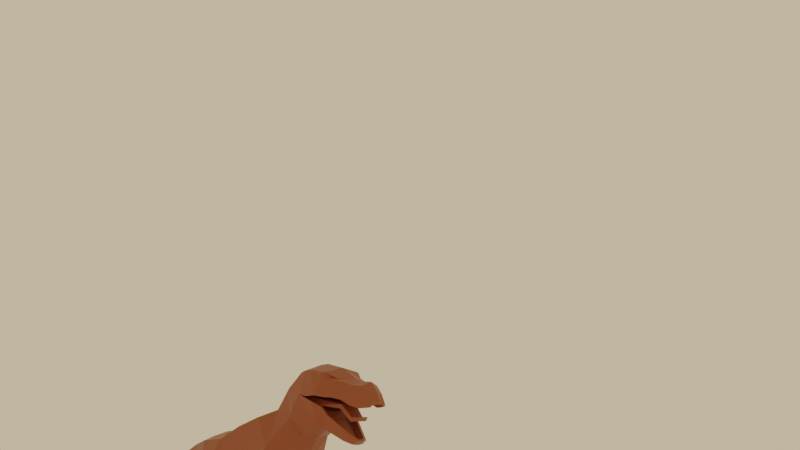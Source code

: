 # Source: dinossauro.blend  (saved by Blender 4.5.87; exported with 4.5.12 LTS)
import bpy
from mathutils import Matrix  # noqa: F401  (used for matrix-valued properties, if any)

bpy.ops.wm.read_factory_settings(use_empty=True)
scene = bpy.context.scene
scene.name = 'Scene'

# ---- collections
col_collection = bpy.data.collections.new('Collection'); scene.collection.children.link(col_collection)

# ---- materials (node trees are filled in below, after node groups)
mat_dino_marrom = bpy.data.materials.new('dino marrom')

# ---- material node trees
mat_dino_marrom.use_nodes = True; mat_dino_marrom.node_tree.nodes.clear()
_N = mat_dino_marrom.node_tree.nodes; _L = mat_dino_marrom.node_tree.links
n0 = _N.new('ShaderNodeBsdfPrincipled'); n0.name = 'Principled BSDF'; n0.location = (167, 299)
n0.inputs[0].default_value = (0.2606, 0.05746, 0.01412, 1.0)
n1 = _N.new('ShaderNodeOutputMaterial'); n1.name = 'Material Output'; n1.location = (433, 300)
_L.new(n0.outputs[0], n1.inputs[0])
n1.is_active_output = True

# ---- world
world_world = bpy.data.worlds.new('World'); scene.world = world_world
world_world.use_nodes = True; world_world.node_tree.nodes.clear()
_N = world_world.node_tree.nodes; _L = world_world.node_tree.links
n0 = _N.new('ShaderNodeOutputWorld'); n0.name = 'World Output'; n0.location = (300, 300)
n1 = _N.new('ShaderNodeBackground'); n1.name = 'Background'; n1.location = (10, 300)
n1.inputs[0].default_value = (1.0, 0.7995, 0.5101, 1.0)
n1.inputs[1].default_value = 0.7
_L.new(n1.outputs[0], n0.inputs[0])
n0.is_active_output = True
world_world.color = (0.05088, 0.05088, 0.05088)
world_world.sun_shadow_jitter_overblur = 0.0

# ---- cameras
cam_camera = bpy.data.cameras.new('Camera')
cam_camera.clip_end = 100.0
cam_camera.ortho_scale = 7.314

# ---- meshes
me_plane = bpy.data.meshes.new('Plane')
me_plane.from_pydata([(0.4041, -0.2595, 0.5908), (0.4151, -0.5099, -0.203), (0.233, 0.9521, 0.1217), (0.2394, 0.9351, -0.4571), (0.2751, 0.3761, 0.491), (0.2826, 0.155, -0.3065), (0.2194, 1.442, -0.09356), (0.2249, 1.429, -0.5429), (0.1145, 2.153, -0.1905), (0.1168, 2.144, -0.4974), (0.03465, 2.912, -0.314), (0.0356, 2.908, -0.4664), (0.3372, -0.831, 0.8499), (0.3464, -1.21, 0.4002), (0.2066, -1.034, 0.9378), (0.2122, -1.422, 0.6411), (0.233, -1.461, 1.367), (0.2394, -1.631, 0.7941), (0.1719, -2.055, 1.258), (0.1258, -2.282, 1.215), (0.1253, -1.992, 0.6307), (0.07912, -2.413, 1.012), (0.0792, -2.112, 0.5852), (0.2502, -1.734, 0.7902), (0.5202, -0.3958, 0.1885), (0.3, 0.9439, -0.1596), (0.4575, 0.2585, 0.06409), (0.2811, 1.435, -0.3119), (0.146, 2.149, -0.3396), (0.04461, 2.91, -0.3881), (0.4341, -1.09, 0.5531), (0.2659, -1.289, 0.8463), (0.2424, -1.952, 1.278), (0.1576, -2.173, 1.008), (0.1001, -2.394, 0.988), (0.2914, -1.827, 1.289), (0.2975, -1.699, 1.052), (0.196, -1.847, 0.9101), (0.04373, -2.159, 0.6478), (0.2069, -1.902, 1.314), (0.2535, -1.9, 1.273), (0.2241, -1.789, 0.9932), (0.2012, -1.796, 0.7424), (0.1504, -2.16, 1.226), (0.1883, -2.055, 1.07), (0.2354, -1.512, 0.7127), (0.2291, -1.246, 1.184), (0.295, -1.375, 0.9643), (0.3719, -0.9235, 0.2442), (0.362, -0.5254, 0.7383), (0.4661, -0.7917, 0.3475), (0.3044, 0.5235, -0.3891), (0.233, 0.7112, 0.3417), (0.4047, 0.6467, -0.06952), (0.3793, 0.08577, 0.5566), (0.3896, -0.2444, -0.1938), (0.5884, -0.1269, 0.1659), (0.2328, 1.197, -0.007481), (0.239, 1.186, -0.5381), (0.2994, 1.194, -0.2371), (0.1088, -2.366, 1.133), (0.131, -2.274, 0.9784), (1.645e-08, -0.2288, 0.6815), (1.645e-08, -0.5279, -0.2649), (1.645e-08, 0.954, 0.1851), (1.645e-08, 0.9337, -0.5042), (1.645e-08, 0.3937, 0.5797), (-0.000157, 0.2367, -0.3918), (1.645e-08, 1.443, -0.04433), (1.645e-08, 1.428, -0.5795), (1.645e-08, 2.143, -0.5224), (0.00468, 2.413, -0.202), (1.645e-08, 2.908, -0.4788), (1.645e-08, -0.8089, 0.9257), (1.645e-08, -1.246, 0.2592), (1.645e-08, -0.9767, 0.9584), (1.645e-08, -1.455, 1.422), (1.645e-08, -1.653, 0.7424), (1.645e-08, -2.079, 1.295), (2.267e-07, -1.795, 0.7048), (1.645e-08, -2.311, 1.262), (-6.423e-08, -1.988, 0.6145), (1.645e-08, -2.423, 1.019), (1.645e-08, -2.119, 0.5782), (1.645e-08, -1.725, 0.7493), (1.645e-08, -1.639, 1.457), (1.645e-08, 3.526, -0.4088), (1.645e-08, -2.183, 0.6487), (1.645e-08, -1.872, 1.413), (1.645e-08, -2.184, 1.262), (0.00511, -1.446, 0.6129), (1.645e-08, -1.216, 1.234), (1.645e-08, -0.9031, -0.05389), (1.645e-08, -0.4945, 0.8256), (1.645e-08, 0.7315, 0.4257), (1.645e-08, 0.1161, 0.6498), (1.645e-08, -0.26, -0.2578), (1.645e-08, 1.198, 0.04428), (1.645e-08, 1.185, -0.5858), (1.645e-08, -2.392, 1.168), (0.6511, -0.1103, -0.2627), (0.6597, 0.2065, -0.368), (0.5895, 0.2382, -0.09438), (0.6621, -0.08852, 0.03304), (0.5319, 0.437, -0.4135), (0.4852, 0.5655, -0.1788), (0.3296, 0.1538, -1.253), (0.3071, 0.247, -1.265), (0.336, 0.3245, -1.312), (0.4615, 0.1538, -1.253), (0.4539, 0.247, -1.265), (0.2676, 0.1764, -1.405), (0.2826, 0.2476, -1.404), (0.5156, 0.1764, -1.405), (0.5008, 0.2476, -1.404), (0.4374, 0.3246, -1.317), (0.3448, -0.1803, -1.391), (0.4644, -0.1731, -1.384), (0.4712, -0.1584, -1.511), (0.357, -0.4122, -0.4891), (0.3829, -0.4668, -0.2952), (0.3737, -0.4811, -0.3862), (0.2488, 0.06135, -0.4293), (0.2689, 0.05471, -0.6036), (0.2355, 0.02906, -0.51), (0.2727, 0.4095, -0.4913), (0.2859, 0.1554, -0.6067), (0.2558, 0.2409, -0.555), (0.6168, -0.3302, -0.3269), (0.5429, -0.3141, -0.5172), (0.5848, -0.3637, -0.4154), (0.5887, 0.08943, -0.6303), (0.6323, 0.131, -0.4521), (0.5977, 0.0762, -0.5375), (0.474, 0.1486, -0.6275), (0.5017, 0.3836, -0.5054), (0.4697, 0.2253, -0.5759), (0.3158, 0.1249, -1.058), (0.2888, -0.0577, -0.8022), (0.2722, 0.1231, -0.9591), (0.2757, 0.01901, -0.8896), (0.2139, 0.2076, -0.8845), (0.276, 0.2378, -1.068), (0.2253, 0.2524, -0.9704), (0.2461, 0.2418, -0.7962), (0.2852, 0.3454, -1.071), (0.222, 0.3501, -0.8879), (0.2344, 0.3666, -0.9725), (0.4175, -0.03352, -0.8052), (0.4233, 0.134, -1.067), (0.4142, 0.04065, -0.8963), (0.3852, 0.1364, -0.9673), (0.4143, 0.2499, -1.081), (0.4352, 0.1611, -0.818), (0.3789, 0.2693, -0.9844), (0.4131, 0.2455, -0.9065), (0.3787, 0.3586, -1.078), (0.3686, 0.2532, -0.8124), (0.3338, 0.3817, -0.9815), (0.3483, 0.3665, -0.9019), (0.5708, -0.04451, -1.514), (0.5694, -0.1221, -1.383), (0.5676, -0.1239, -1.514), (0.2087, -0.1354, -1.39), (0.1822, -0.05482, -1.514), (0.2106, -0.1357, -1.508), (0.4502, -0.1836, -1.397), (0.3466, -0.1836, -1.502), (0.4493, -0.1836, -1.502), (0.4754, -0.1679, -1.397), (0.5564, -0.1292, -1.502), (0.5564, -0.1292, -1.397), (0.3033, -0.1633, -1.509), (0.3033, -0.1636, -1.397), (0.347, -0.2883, -1.397), (0.4502, -0.2883, -1.397), (0.4493, -0.2883, -1.502), (0.3466, -0.2883, -1.502), (0.5196, -0.2627, -1.502), (0.5205, -0.2623, -1.397), (0.6015, -0.2237, -1.397), (0.6015, -0.2237, -1.502), (0.2725, -0.2636, -1.397), (0.2722, -0.2635, -1.502), (0.183, -0.2361, -1.502), (0.183, -0.2361, -1.397), (0.3727, -0.3894, -1.452), (0.4242, -0.3894, -1.452), (0.4237, -0.368, -1.5), (0.3725, -0.368, -1.5), (0.5746, -0.3248, -1.5), (0.5842, -0.3439, -1.452), (0.6246, -0.3246, -1.452), (0.6154, -0.3053, -1.5), (0.2203, -0.3533, -1.452), (0.2264, -0.3328, -1.5), (0.182, -0.3191, -1.5), (0.1757, -0.3396, -1.452), (0.4789, -1.1, 0.4493), (0.4403, -1.241, 0.3643), (0.4988, -0.9034, 0.3225), (0.4657, -0.9549, 0.2084), (0.2734, -1.279, 0.1967), (0.289, -1.104, 0.1012), (0.3309, -1.299, 0.1748), (0.3465, -1.123, 0.0792), (0.1929, -1.436, 0.124), (0.2052, -1.298, 0.04845), (0.2383, -1.452, 0.1066), (0.2507, -1.313, 0.03108), (0.1339, -1.477, -0.02019), (0.1417, -1.389, -0.0679), (0.1626, -1.486, -0.03116), (0.1704, -1.399, -0.07886), (0.1757, -1.986, 1.287), (0.2734, -1.666, 1.391), (0.2973, -1.743, 1.112), (0.23, -1.885, 1.095), (0.2304, -1.893, 1.354), (0.2778, -1.827, 1.365), (0.2549, -1.551, 1.385), (0.2872, -1.617, 1.101), (1.645e-08, -1.531, 1.448), (0.09603, -2.425, 1.037), (0.1287, -2.401, 0.9975), (0.317, -1.613, 1.102), (0.3279, -1.749, 1.113), (0.1602, -2.281, 0.9781), (0.2175, -2.062, 1.068), (0.1868, -2.179, 1.005), (0.2698, -1.862, 1.093), (0.2482, -1.945, 1.091), (0.06769, -2.177, 0.6287), (0.3, -1.49, 1.121), (0.3287, -1.706, 1.049), (0.2518, -1.799, 0.9859), (0.2242, -1.855, 0.9031), (1.645e-08, -2.208, 0.6295), (1.645e-08, -2.438, 1.046), (8.229e-09, -2.364, 1.057), (1.645e-08, -1.726, 1.156), (0.1409, -2.205, 1.074), (-0.2031, -1.946, 1.164), (-0.01515, -2.124, 0.5925), (1.645e-08, -1.738, 0.9326), (0.03708, -1.791, 0.8601), (1.645e-08, -2.137, 0.5935), (0.236, -1.63, 1.01), (0.2209, -1.46, 1.114), (0.1776, -1.802, 0.8503), (0.2106, -1.742, 0.9374), (0.278, -1.745, 1.184), (0.2195, -1.868, 1.169), (0.1166, -2.283, 1.05), (0.0839, -2.369, 1.056), (0.1727, -2.078, 1.139), (0.2693, -1.625, 1.176), (0.05727, -2.351, 1.05), (0.01741, -2.115, 0.5922), (0.0003349, -1.613, 1.008), (0.2836, -1.669, 0.9863), (0.26, -1.423, 1.138), (-0.115, -1.954, 0.9702), (0.1152, -1.953, 0.97), (0.11, -1.97, 1.017), (-0.08551, -2.085, 0.8304), (0.08614, -2.087, 0.8281), (0.084, -2.103, 0.8753), (-0.06697, -2.174, 0.8361), (0.06659, -2.175, 0.8346), (0.0661, -2.198, 0.8785), (-0.4041, -0.2595, 0.5908), (-0.4151, -0.5099, -0.203), (-0.233, 0.9521, 0.1217), (-0.2394, 0.9351, -0.4571), (-0.2751, 0.3761, 0.491), (-0.2826, 0.155, -0.3065), (-0.2194, 1.442, -0.09356), (-0.2249, 1.429, -0.5429), (-0.1145, 2.153, -0.1905), (-0.1168, 2.144, -0.4974), (-0.03465, 2.912, -0.314), (-0.0356, 2.908, -0.4664), (-0.3372, -0.831, 0.8499), (-0.3464, -1.21, 0.4002), (-0.2066, -1.034, 0.9378), (-0.2122, -1.422, 0.6411), (-0.233, -1.461, 1.367), (-0.2394, -1.631, 0.7941), (-0.1719, -2.055, 1.258), (-0.2063, -1.781, 0.7547), (-0.1258, -2.282, 1.215), (-0.1182, -2.011, 0.6218), (-0.07912, -2.413, 1.012), (-0.0792, -2.112, 0.5852), (-0.2502, -1.734, 0.7902), (-0.2905, -1.818, 1.352), (-0.5202, -0.3958, 0.1885), (-0.3, 0.9439, -0.1596), (-0.4575, 0.2585, 0.06409), (-0.2811, 1.435, -0.3119), (-0.146, 2.149, -0.3396), (-0.04461, 2.91, -0.3881), (-0.4341, -1.09, 0.5531), (-0.2659, -1.289, 0.8463), (-0.2424, -1.952, 1.278), (-0.1576, -2.173, 1.008), (-0.1001, -2.394, 0.988), (-0.2914, -1.827, 1.289), (-0.2975, -1.699, 1.052), (-0.1951, -1.854, 0.9037), (-0.04371, -2.161, 0.6473), (-0.2069, -1.902, 1.314), (-0.2535, -1.9, 1.273), (-0.2241, -1.789, 0.9932), (-0.1504, -2.16, 1.226), (-0.1883, -2.055, 1.07), (-0.2354, -1.512, 0.7127), (-0.2291, -1.246, 1.184), (-0.295, -1.375, 0.9643), (-0.3719, -0.9235, 0.2442), (-0.362, -0.5254, 0.7383), (-0.4661, -0.7917, 0.3475), (-0.3044, 0.5235, -0.3891), (-0.233, 0.7112, 0.3417), (-0.4047, 0.6467, -0.06952), (-0.3793, 0.08577, 0.5566), (-0.3896, -0.2444, -0.1938), (-0.5884, -0.1269, 0.1659), (-0.2328, 1.197, -0.007481), (-0.239, 1.186, -0.5381), (-0.2994, 1.194, -0.2371), (-0.1088, -2.366, 1.133), (-0.131, -2.274, 0.9784), (-0.6511, -0.1103, -0.2627), (-0.6597, 0.2065, -0.368), (-0.5895, 0.2382, -0.09438), (-0.6621, -0.08852, 0.03304), (-0.5319, 0.437, -0.4135), (-0.4852, 0.5655, -0.1788), (-0.3296, 0.1538, -1.253), (-0.3071, 0.247, -1.265), (-0.3363, 0.3249, -1.31), (-0.4615, 0.1538, -1.253), (-0.4539, 0.247, -1.265), (-0.2676, 0.1764, -1.405), (-0.2826, 0.2476, -1.404), (-0.5156, 0.1764, -1.405), (-0.5008, 0.2476, -1.404), (-0.4374, 0.3246, -1.317), (-0.345, -0.1803, -1.391), (-0.4644, -0.1731, -1.384), (-0.4708, -0.1615, -1.511), (-0.357, -0.4122, -0.4891), (-0.3829, -0.4668, -0.2952), (-0.3737, -0.4811, -0.3862), (-0.2488, 0.06135, -0.4293), (-0.2689, 0.05471, -0.6036), (-0.2355, 0.02906, -0.51), (-0.2727, 0.4095, -0.4913), (-0.2859, 0.1554, -0.6067), (-0.2558, 0.2409, -0.555), (-0.6168, -0.3302, -0.3269), (-0.5429, -0.3141, -0.5172), (-0.5848, -0.3637, -0.4154), (-0.5887, 0.08943, -0.6303), (-0.6222, 0.1, -0.4817), (-0.474, 0.1486, -0.6275), (-0.5017, 0.3836, -0.5054), (-0.4697, 0.2253, -0.5759), (-0.3158, 0.1249, -1.058), (-0.2722, 0.1231, -0.9591), (-0.2748, 0.004268, -0.871), (-0.2139, 0.2076, -0.8845), (-0.276, 0.2378, -1.068), (-0.2253, 0.2524, -0.9704), (-0.2461, 0.2418, -0.7962), (-0.2852, 0.3454, -1.071), (-0.222, 0.3501, -0.8879), (-0.2344, 0.3666, -0.9725), (-0.4175, -0.03352, -0.8052), (-0.4233, 0.134, -1.067), (-0.4142, 0.04065, -0.8963), (-0.3852, 0.1364, -0.9673), (-0.4143, 0.2499, -1.081), (-0.4352, 0.1611, -0.818), (-0.3789, 0.2693, -0.9844), (-0.4131, 0.2455, -0.9065), (-0.3787, 0.3586, -1.078), (-0.3686, 0.2532, -0.8124), (-0.3338, 0.3817, -0.9815), (-0.3483, 0.3665, -0.9019), (-0.5708, -0.04451, -1.514), (-0.5676, -0.1234, -1.384), (-0.5614, -0.1272, -1.505), (-0.2089, -0.1356, -1.388), (-0.1822, -0.05482, -1.514), (-0.2106, -0.1357, -1.506), (-0.4502, -0.1836, -1.397), (-0.3466, -0.1836, -1.502), (-0.4493, -0.1836, -1.502), (-0.4754, -0.1679, -1.397), (-0.5564, -0.1292, -1.397), (-0.3036, -0.1635, -1.511), (-0.3033, -0.1636, -1.397), (-0.347, -0.2883, -1.397), (-0.4502, -0.2883, -1.397), (-0.4493, -0.2883, -1.502), (-0.3466, -0.2883, -1.502), (-0.5196, -0.2627, -1.502), (-0.5205, -0.2623, -1.397), (-0.6015, -0.2237, -1.397), (-0.6015, -0.2237, -1.502), (-0.2725, -0.2636, -1.397), (-0.2722, -0.2635, -1.502), (-0.183, -0.2361, -1.502), (-0.183, -0.2361, -1.397), (-0.3727, -0.3894, -1.452), (-0.4242, -0.3894, -1.452), (-0.4237, -0.368, -1.5), (-0.3725, -0.368, -1.5), (-0.5746, -0.3248, -1.5), (-0.5842, -0.3439, -1.452), (-0.6246, -0.3246, -1.452), (-0.6154, -0.3053, -1.5), (-0.2203, -0.3533, -1.452), (-0.2264, -0.3328, -1.5), (-0.182, -0.3191, -1.5), (-0.1757, -0.3396, -1.452), (-0.4789, -1.1, 0.4493), (-0.4403, -1.241, 0.3643), (-0.4988, -0.9034, 0.3225), (-0.4657, -0.9549, 0.2084), (-0.2734, -1.279, 0.1967), (-0.289, -1.104, 0.1012), (-0.3309, -1.299, 0.1748), (-0.3465, -1.123, 0.0792), (-0.1929, -1.436, 0.124), (-0.2052, -1.298, 0.04845), (-0.2383, -1.452, 0.1066), (-0.2507, -1.313, 0.03108), (-0.1339, -1.477, -0.02019), (-0.1417, -1.389, -0.0679), (-0.1626, -1.486, -0.03116), (-0.1704, -1.399, -0.07886), (-0.1756, -1.991, 1.283), (-0.2734, -1.666, 1.391), (-0.2973, -1.743, 1.112), (-0.2302, -1.885, 1.095), (-0.1881, -1.961, 1.303), (-0.253, -1.851, 1.368), (-0.2549, -1.551, 1.385), (-0.2872, -1.617, 1.101), (-0.09603, -2.425, 1.037), (-0.1287, -2.401, 0.9975), (-0.317, -1.613, 1.102), (-0.3279, -1.749, 1.113), (-0.1602, -2.281, 0.9781), (-0.2175, -2.062, 1.068), (-0.1868, -2.179, 1.005), (-0.2698, -1.862, 1.093), (-0.2482, -1.945, 1.091), (-0.3, -1.49, 1.121), (-0.3287, -1.706, 1.049), (-0.2518, -1.799, 0.9859), (-0.2212, -1.857, 0.9004), (-0.06665, -2.177, 0.6295), (-0.236, -1.63, 1.01), (-0.2203, -1.46, 1.115), (-0.1739, -1.809, 0.8422), (-0.2106, -1.742, 0.9374), (-0.278, -1.745, 1.184), (-0.2229, -1.855, 1.166), (-0.1426, -2.201, 1.075), (-0.1138, -2.289, 1.05), (-0.0839, -2.369, 1.056), (-0.1715, -2.083, 1.137), (-0.2696, -1.623, 1.174), (-0.05727, -2.351, 1.05), (-0.2836, -1.669, 0.9863), (-0.261, -1.426, 1.138), (-0.1129, -1.97, 1.017), (-0.08377, -2.104, 0.8747), (-0.06608, -2.198, 0.8789)], [], [(29, 11, 86), (232, 22, 20), (10, 29, 86), (261, 260, 36), (10, 86, 71), (25, 53, 51, 3), (86, 11, 72), (39, 219, 218), (20, 81, 42), (107, 108, 112), (141, 140, 138), (160, 161, 162), (117, 161, 109), (117, 116, 166), (117, 118, 169), (163, 173, 116), (219, 215, 85), (214, 78, 18), (217, 230, 231), (249, 245, 243), (257, 239, 254), (241, 476, 255), (38, 249, 258), (247, 259, 260), (302, 86, 282), (290, 465, 464), (281, 86, 302), (279, 71, 281), (479, 480, 309), (281, 71, 86), (323, 67, 276), (86, 72, 282), (312, 450, 296), (480, 477, 452), (286, 90, 317), (449, 312, 445), (350, 395, 340), (362, 366, 364), (372, 380, 382), (393, 351, 343), (350, 399, 403), (394, 402, 393), (403, 404, 350), (404, 395, 350), (445, 78, 449), (243, 245, 469), (240, 472, 471), (241, 474, 473), (239, 478, 475), (311, 243, 310), (259, 262, 467), (483, 267, 482), (103, 102, 26, 56), (27, 59, 58, 7), (9, 28, 27, 7), (11, 29, 28, 9), (12, 30, 50, 49), (14, 31, 30, 12), (233, 47, 46, 16), (32, 40, 39, 214), (229, 228, 43, 19), (224, 227, 60, 223), (215, 226, 225, 220), (234, 23, 17, 233), (232, 20, 42, 236), (17, 45, 47, 233), (42, 235, 236), (15, 13, 30, 31), (200, 201, 48, 50), (10, 8, 28, 29), (8, 6, 27, 28), (6, 57, 59, 27), (26, 4, 54, 56), (2, 52, 53, 25), (235, 42, 23, 234), (39, 40, 35, 219), (227, 229, 19, 60), (228, 231, 18, 43), (45, 15, 31, 47), (46, 47, 31, 14), (50, 48, 1, 24), (50, 24, 0, 49), (52, 4, 26, 53), (105, 104, 51, 53), (56, 54, 0, 24), (55, 56, 24, 1), (57, 2, 25, 59), (59, 25, 3, 58), (89, 80, 19, 43), (42, 81, 79), (77, 90, 45, 17), (83, 22, 232, 237), (97, 64, 2, 57), (91, 46, 14, 75), (81, 20, 22, 83), (98, 69, 7, 58), (238, 223, 60, 99), (84, 23, 42, 79), (68, 6, 8, 71), (222, 220, 16, 76), (69, 70, 9, 7), (74, 92, 48, 13), (62, 93, 49, 0), (70, 72, 11, 9), (8, 10, 71), (64, 94, 52, 2), (38, 37, 249), (51, 5, 67), (241, 255, 44, 33), (92, 63, 1, 48), (93, 73, 12, 49), (95, 54, 4, 66), (261, 221, 256), (253, 61, 34, 254), (74, 13, 15, 90), (63, 96, 55, 1), (257, 21, 82, 239), (73, 75, 14, 12), (256, 221, 216, 251), (62, 0, 54, 95), (15, 45, 90), (91, 76, 16, 46), (68, 97, 57, 6), (78, 89, 43, 18), (246, 87, 38, 258), (67, 65, 3, 51), (65, 98, 58, 3), (254, 34, 21, 257), (84, 77, 17, 23), (252, 217, 44, 255), (241, 33, 61, 253), (94, 66, 4, 52), (39, 218, 214), (99, 60, 19, 80), (260, 250, 41, 36), (96, 67, 5, 55), (102, 103, 100, 101), (104, 105, 102, 101), (105, 53, 26, 102), (122, 120, 55, 5), (103, 56, 55, 100), (135, 125, 51, 104), (115, 156, 152, 110), (128, 100, 55, 120), (109, 110, 152, 149), (108, 145, 156, 115), (157, 144, 126, 134), (138, 148, 129, 119), (132, 101, 100, 128), (107, 142, 145, 108), (135, 104, 101, 132), (125, 122, 5, 51), (148, 153, 131, 129), (110, 114, 115), (106, 109, 149, 137), (153, 157, 134, 131), (141, 123, 126, 144), (115, 114, 112, 108), (113, 111, 112, 114), (113, 114, 110, 109), (111, 106, 107, 112), (184, 165, 172, 183), (116, 117, 109, 106), (118, 172, 111, 113), (116, 106, 163), (121, 120, 122, 124), (119, 121, 124, 123), (127, 124, 122, 125), (126, 123, 124, 127), (133, 130, 129, 131), (128, 130, 133, 132), (133, 131, 134, 136), (132, 133, 136, 135), (136, 134, 126, 127), (125, 135, 136, 127), (130, 121, 119, 129), (120, 121, 130, 128), (106, 137, 142, 107), (139, 140, 141, 143), (142, 137, 139, 143), (143, 141, 146, 147), (144, 146, 141), (145, 142, 143, 147), (151, 149, 152, 154), (155, 150, 151, 154), (153, 148, 150, 155), (154, 152, 156, 158), (159, 155, 154, 158), (157, 153, 155, 159), (158, 156, 145, 147), (159, 158, 147, 146), (157, 159, 146, 144), (151, 139, 137, 149), (150, 140, 139, 151), (148, 138, 140, 150), (138, 119, 123, 141), (161, 160, 113, 109), (160, 162, 118, 113), (178, 118, 170, 181), (177, 167, 168, 176), (164, 165, 163), (163, 106, 111, 164), (164, 111, 172, 165), (167, 172, 118, 168), (116, 172, 167), (166, 168, 118, 117), (170, 162, 161, 171), (118, 162, 170), (171, 161, 117, 169), (194, 182, 185, 197), (172, 116, 173), (189, 177, 176, 188), (190, 178, 181, 193), (175, 166, 116, 174), (181, 170, 171, 180), (185, 182, 173, 163), (176, 168, 166, 175), (178, 179, 169, 118), (185, 163, 165, 184), (174, 116, 167, 177), (180, 171, 169, 179), (182, 183, 172, 173), (188, 187, 186, 189), (193, 192, 191, 190), (197, 196, 195, 194), (187, 175, 174, 186), (192, 193, 181, 180), (191, 179, 178, 190), (197, 185, 184, 196), (187, 188, 176, 175), (194, 195, 183, 182), (192, 180, 179, 191), (186, 174, 177, 189), (196, 184, 183, 195), (198, 199, 201, 200), (198, 30, 13, 199), (200, 50, 30, 198), (202, 204, 199, 13), (209, 207, 203, 205), (205, 201, 199, 204), (203, 48, 201, 205), (203, 202, 13, 48), (212, 208, 206, 210), (207, 206, 202, 203), (208, 204, 202, 206), (209, 205, 204, 208), (213, 212, 210, 211), (212, 213, 209, 208), (211, 207, 209, 213), (211, 210, 206, 207), (18, 231, 32, 214), (215, 219, 35, 226), (231, 230, 40, 32), (230, 226, 35, 40), (88, 78, 214, 218), (88, 218, 219, 85), (252, 251, 216, 217), (85, 215, 220, 222), (220, 225, 233, 16), (224, 223, 21, 34), (225, 226, 216, 221), (227, 224, 34, 61), (228, 229, 33, 44), (236, 37, 38, 232), (233, 261, 36, 234), (235, 41, 37, 236), (230, 217, 216, 226), (235, 234, 36, 41), (227, 61, 33, 229), (228, 44, 217, 231), (237, 232, 38, 87), (238, 82, 21, 223), (233, 225, 221, 261), (264, 263, 247, 248), (244, 245, 249, 250), (243, 246, 258, 249), (240, 251, 252, 472), (259, 244, 250, 260), (242, 252, 255, 476), (253, 474, 241), (256, 251, 240), (474, 253, 254, 239), (250, 249, 37, 41), (252, 242, 472), (261, 248, 247, 260), (267, 266, 263, 264), (263, 262, 259, 247), (269, 266, 267, 270), (266, 265, 262, 263), (268, 269, 270, 483), (269, 268, 265, 266), (323, 325, 298, 274), (267, 483, 270), (337, 328, 299, 336), (330, 331, 300, 278), (280, 278, 300, 301), (282, 280, 301, 302), (283, 321, 322, 303), (285, 283, 303, 304), (318, 319, 462, 287), (312, 313, 305, 445), (315, 458, 459, 291), (332, 457, 454, 453), (446, 451, 455, 456), (463, 462, 288, 295), (465, 292, 294, 466), (319, 317, 288, 462), (303, 284, 286, 304), (431, 322, 320, 432), (301, 279, 281, 302), (300, 277, 279, 301), (331, 329, 277, 300), (299, 328, 326, 275), (325, 324, 273, 298), (464, 463, 295, 290), (312, 296, 308, 313), (291, 459, 457, 332), (289, 461, 458, 315), (290, 292, 465), (304, 286, 317, 319), (318, 285, 304, 319), (322, 297, 272, 320), (271, 297, 322, 321), (299, 275, 324, 325), (339, 325, 323, 338), (328, 297, 271, 326), (327, 272, 297, 328), (298, 273, 329, 331), (274, 298, 331, 330), (292, 290, 79, 81), (89, 315, 291, 80), (77, 288, 317, 90), (466, 294, 83, 237), (97, 329, 273, 64), (285, 318, 91, 75), (294, 292, 81, 83), (98, 330, 278, 69), (332, 453, 238, 99), (290, 295, 84, 79), (279, 277, 68, 71), (287, 451, 222, 76), (69, 278, 280, 70), (74, 284, 320, 92), (62, 271, 321, 93), (70, 280, 282, 72), (64, 273, 324, 94), (310, 243, 469), (472, 242, 448), (473, 306, 316, 476), (92, 320, 272, 63), (93, 321, 283, 73), (275, 326, 95, 66), (307, 333, 474, 475), (286, 284, 74, 90), (63, 272, 327, 96), (82, 293, 478, 239), (73, 283, 285, 75), (447, 452, 477, 471), (326, 271, 62, 95), (91, 318, 287, 76), (68, 277, 329, 97), (78, 289, 315, 89), (311, 87, 246, 243), (67, 323, 274, 65), (65, 274, 330, 98), (293, 307, 475, 478), (84, 295, 288, 77), (316, 448, 242, 476), (333, 306, 473, 474), (94, 324, 275, 66), (449, 450, 312), (291, 332, 99, 80), (479, 309, 314, 470), (96, 327, 276, 67), (334, 337, 336, 335), (338, 335, 336, 339), (299, 325, 339, 336), (356, 276, 327, 354), (327, 328, 337, 334), (368, 338, 323, 359), (384, 388, 349, 344), (327, 334, 362, 354), (343, 381, 384, 344), (388, 377, 342, 349), (389, 367, 360, 376), (372, 353, 363, 380), (334, 335, 366, 362), (377, 374, 341, 342), (335, 338, 368, 366), (359, 323, 276, 356), (380, 363, 365, 385), (341, 346, 342), (349, 348, 344), (340, 370, 381, 343), (385, 365, 367, 389), (360, 357, 373, 376), (349, 342, 346, 348), (346, 345, 347, 348), (347, 343, 344, 348), (341, 340, 345, 346), (414, 403, 397, 415), (350, 340, 343, 351), (352, 347, 345, 403), (356, 354, 355, 358), (358, 355, 353, 357), (361, 359, 356, 358), (360, 361, 358, 357), (366, 365, 363, 364), (367, 365, 366, 369), (360, 367, 369, 361), (366, 368, 369), (359, 361, 369, 368), (364, 363, 353, 355), (364, 355, 354, 362), (374, 370, 340, 341), (373, 372, 371, 375), (374, 375, 371, 370), (378, 373, 375, 379), (373, 378, 376), (377, 379, 375, 374), (384, 381, 383, 386), (387, 386, 383, 382), (385, 387, 382, 380), (388, 384, 386, 390), (391, 390, 386, 387), (389, 391, 387, 385), (377, 388, 390, 379), (379, 390, 391, 378), (378, 391, 389, 376), (383, 381, 370, 371), (382, 383, 371, 372), (357, 353, 372, 373), (393, 343, 347, 392), (392, 347, 352, 394), (392, 394, 393), (394, 352, 409, 412), (400, 399, 408, 407), (395, 397, 396), (345, 340, 395, 396), (403, 345, 396, 397), (352, 403, 399, 400), (351, 398, 350), (398, 351, 352, 400), (351, 393, 402, 401), (351, 401, 352), (416, 413, 425, 428), (407, 408, 420, 419), (412, 409, 421, 424), (350, 398, 406, 405), (402, 394, 412, 411), (416, 395, 404, 413), (398, 400, 407, 406), (409, 352, 401, 410), (397, 395, 416, 415), (399, 350, 405, 408), (401, 402, 411, 410), (404, 403, 414, 413), (417, 418, 419, 420), (424, 421, 422, 423), (428, 425, 426, 427), (405, 406, 418, 417), (423, 411, 412, 424), (409, 410, 422, 421), (415, 416, 428, 427), (418, 406, 407, 419), (425, 413, 414, 426), (410, 411, 423, 422), (408, 405, 417, 420), (414, 415, 427, 426), (429, 431, 432, 430), (284, 303, 429, 430), (303, 322, 431, 429), (433, 284, 430, 435), (440, 436, 434, 438), (430, 432, 436, 435), (432, 320, 434, 436), (434, 320, 284, 433), (437, 439, 443, 441), (438, 434, 433, 437), (433, 435, 439, 437), (435, 436, 440, 439), (444, 442, 441, 443), (443, 439, 440, 444), (440, 438, 442, 444), (442, 438, 437, 441), (289, 445, 305, 461), (308, 296, 446, 456), (461, 305, 313, 460), (460, 313, 308, 456), (88, 450, 449, 78), (446, 296, 450, 85), (88, 85, 450), (472, 448, 447, 471), (445, 289, 78), (451, 446, 85, 222), (451, 287, 462, 455), (454, 307, 293, 453), (455, 452, 447, 456), (457, 333, 307, 454), (458, 316, 306, 459), (309, 480, 462, 463), (448, 461, 460), (310, 314, 464, 465), (311, 310, 465, 466), (447, 448, 460, 456), (464, 314, 309, 463), (306, 333, 457, 459), (448, 316, 458, 461), (237, 87, 311, 466), (293, 82, 238, 453), (462, 480, 452, 455), (481, 468, 467, 262), (244, 470, 469, 245), (259, 479, 470, 244), (240, 471, 477, 256), (256, 477, 480, 261), (474, 239, 475), (476, 241, 473), (470, 314, 310, 469), (468, 248, 261, 480), (467, 479, 259), (467, 468, 480, 479), (482, 481, 262, 265), (248, 468, 481, 264), (482, 265, 268, 483), (264, 481, 482, 267)])
_uv = me_plane.uv_layers.new(name='UVMap')
_uv.uv.foreach_set('vector', [0.5, 1.0, 0.9317, 1.0, 0.5, 1.0, 0.9317, 0.0, 0.9907, 0.0, 0.9726, 0.0, 0.09198, 1.0, 0.5, 1.0, 0.0, 1.0, 0.5, 0.0, 0.6245, 0.0, 0.6245, 0.0, 0.09198, 1.0, 0.0, 1.0, 0.0, 1.0, 0.5, 1.0, 0.552, 0.75, 0.9317, 0.7173, 0.9317, 1.0, 1.0, 1.0, 0.9317, 1.0, 1.0, 1.0, 0.09198, 0.0, 0.06251, 0.0, 0.03357, 0.0, 0.9726, 0.0, 1.0, 0.0, 0.9573, 0.0, 0.9317, 0.5, 0.9317, 0.7367, 0.9317, 0.5, 0.9317, 0.4829, 0.9317, 0.2399, 0.9317, 0.2544, 0.9317, 0.25, 0.9317, 0.25, 0.9317, 0.25, 0.9317, 0.25, 0.9317, 0.25, 0.9317, 0.25, 0.9317, 0.25, 0.9317, 0.25, 0.9317, 0.25, 0.9317, 0.25, 0.9317, 0.25, 0.9317, 0.25, 0.9317, 0.25, 0.9317, 0.25, 0.9317, 0.25, 0.06251, 0.0, 0.0917, 0.0, 0.000287, 0.0, 0.07889, 0.0, 0.0, 0.0, 0.09198, 0.0, 0.4994, 0.0, 0.5, 0.0, 0.5, 0.0, 0.7101, 0.0, 0.7061, 0.0, 0.9118, 0.0, 0.3534, 0.0, 0.3459, 0.0, 0.5, 0.0, 0.5, 0.0, 0.5, 0.0, 0.5, 0.0, 0.9071, 0.0, 0.7101, 0.0, 0.9081, 0.0, 0.6057, 0.0, 0.6056, 0.0, 0.6245, 0.0, 0.5, 1.0, 0.5, 1.0, 0.9317, 1.0, 0.9554, 0.0, 0.7104, 0.0, 0.6676, 0.0, 0.09198, 1.0, 0.0, 1.0, 0.5, 1.0, 0.09198, 1.0, 0.0, 1.0, 0.09198, 1.0, 0.6245, 0.0, 0.5, 0.0, 0.6245, 0.0, 0.09198, 1.0, 0.0, 1.0, 0.0, 1.0, 0.9317, 0.7173, 1.0, 0.5559, 0.9317, 0.5, 1.0, 1.0, 1.0, 1.0, 0.9317, 1.0, 0.09198, 0.0, 0.02991, 0.0, 0.09003, 0.0, 0.5, 0.0, 0.5, 0.0, 0.5, 0.0, 0.9317, 0.0, 1.0, 0.0, 0.9317, 0.0, 0.03833, 0.0, 0.09198, 0.0, 0.08674, 0.0, 0.9317, 0.25, 0.9317, 0.25, 0.9317, 0.25, 0.9317, 0.3369, 0.9317, 0.5068, 0.9317, 0.3689, 0.9317, 0.2428, 0.9317, 0.2741, 0.9317, 0.2535, 0.9317, 0.25, 0.9317, 0.25, 0.9317, 0.25, 0.9317, 0.25, 0.9317, 0.25, 0.9317, 0.25, 0.9317, 0.25, 0.9317, 0.25, 0.9317, 0.25, 0.9317, 0.25, 0.9317, 0.25, 0.9317, 0.25, 0.9317, 0.25, 0.9317, 0.25, 0.9317, 0.25, 0.08674, 0.0, 0.0, 0.0, 0.03833, 0.0, 0.9118, 0.0, 0.7061, 0.0, 0.7136, 0.0, 0.5, 0.0, 0.4991, 0.0, 0.4856, 0.0, 0.5, 0.0, 0.5, 0.0, 0.5, 0.0, 0.3459, 0.0, 0.3534, 0.0, 0.5, 0.0, 0.9081, 0.0, 0.9118, 0.0, 0.7084, 0.0, 0.6056, 0.0, 0.6057, 0.0, 0.6057, 0.0, 0.5192, 0.0, 0.5192, 0.0, 0.5192, 0.0, 0.6417, 0.25, 0.6741, 0.5, 0.552, 0.5, 0.552, 0.25, 0.5, 1.0, 0.5, 1.0, 0.9317, 1.0, 0.9317, 1.0, 0.9317, 1.0, 0.5, 1.0, 0.5, 1.0, 0.9317, 1.0, 0.9317, 1.0, 0.5, 1.0, 0.5, 1.0, 0.9317, 1.0, 0.09198, 0.0, 0.5, 0.0, 0.5, 0.0, 0.09198, 0.0, 0.09198, 0.0, 0.5, 0.0, 0.5, 0.0, 0.09198, 0.0, 0.5, 0.0, 0.5, 0.0, 0.09198, 0.0, 0.09198, 0.0, 0.3646, 0.0, 0.3792, 0.0, 0.09198, 0.0, 0.07889, 0.0, 0.5, 0.0, 0.5, 0.0, 0.09198, 0.0, 0.09198, 0.0, 0.5, 0.0, 0.5, 0.0, 0.09198, 0.0, 0.09198, 0.0, 0.0917, 0.0, 0.4845, 0.0, 0.5, 0.0, 0.09198, 0.0, 0.6265, 0.0, 0.949, 0.0, 0.9317, 0.0, 0.5, 0.0, 0.9317, 0.0, 0.9726, 0.0, 0.9573, 0.0, 0.709, 0.0, 0.9317, 0.0, 0.9317, 0.0, 0.5, 0.0, 0.5, 0.0, 0.9573, 0.0, 0.6676, 0.0, 0.709, 0.0, 0.9317, 0.0, 0.9317, 0.0, 0.5, 0.0, 0.5, 0.0, 0.6315, 0.0, 0.9317, 0.0, 0.9317, 0.0, 0.5, 0.0, 0.09198, 1.0, 0.09198, 1.0, 0.5, 1.0, 0.5, 1.0, 0.09198, 1.0, 0.09198, 1.0, 0.5, 1.0, 0.5, 1.0, 0.09198, 1.0, 0.09198, 1.0, 0.5, 1.0, 0.5, 1.0, 0.552, 0.5, 0.09198, 0.5, 0.09198, 0.25, 0.552, 0.25, 0.09198, 1.0, 0.09198, 0.75, 0.552, 0.75, 0.5, 1.0, 0.6676, 0.0, 0.9573, 0.0, 0.949, 0.0, 0.6265, 0.0, 0.09198, 0.0, 0.3792, 0.0, 0.3913, 0.0, 0.06251, 0.0, 0.5, 0.0, 0.5, 0.0, 0.09198, 0.0, 0.09198, 0.0, 0.5, 0.0, 0.5, 0.0, 0.09198, 0.0, 0.09198, 0.0, 0.9317, 0.0, 0.9317, 0.0, 0.5, 0.0, 0.5, 0.0, 0.09198, 0.0, 0.5, 0.0, 0.5, 0.0, 0.09198, 0.0, 0.5, 0.0, 0.9317, 0.0, 0.9317, 0.0, 0.5, 0.0, 0.5, 0.0, 0.5, 0.0, 0.09198, 0.0, 0.09198, 0.0, 0.09198, 0.75, 0.09198, 0.5, 0.552, 0.5, 0.552, 0.75, 0.651, 0.75, 0.9317, 0.6429, 0.9317, 0.7173, 0.552, 0.75, 0.552, 0.25, 0.09198, 0.25, 0.09198, 0.0, 0.5, 0.0, 0.9317, 0.25, 0.552, 0.25, 0.5, 0.0, 0.9317, 0.0, 0.09198, 1.0, 0.09198, 1.0, 0.5, 1.0, 0.5, 1.0, 0.5, 1.0, 0.5, 1.0, 0.9317, 1.0, 0.9317, 1.0, 0.0, 0.0, 0.0, 0.0, 0.09198, 0.0, 0.09198, 0.0, 0.9573, 0.0, 1.0, 0.0, 1.0, 0.0, 1.0, 0.0, 1.0, 0.0, 0.9317, 0.0, 0.9317, 0.0, 1.0, 0.0, 0.9907, 0.0, 0.9317, 0.0, 0.9317, 0.0, 0.0, 1.0, 0.0, 1.0, 0.09198, 1.0, 0.09198, 1.0, 0.0, 0.0, 0.09198, 0.0, 0.09198, 0.0, 0.0, 0.0, 1.0, 0.0, 0.9726, 0.0, 0.9907, 0.0, 1.0, 0.0, 1.0, 1.0, 1.0, 1.0, 0.9317, 1.0, 0.9317, 1.0, 0.0, 0.0, 0.09198, 0.0, 0.09198, 0.0, 0.0, 0.0, 1.0, 0.0, 0.949, 0.0, 0.9573, 0.0, 1.0, 0.0, 0.0, 1.0, 0.09198, 1.0, 0.09198, 1.0, 0.0, 1.0, 0.0, 0.0, 0.09198, 0.0, 0.09198, 0.0, 0.0, 0.0, 1.0, 1.0, 1.0, 1.0, 0.9317, 1.0, 0.9317, 1.0, 1.0, 0.0, 1.0, 0.0, 0.9317, 0.0, 0.9317, 0.0, 0.0, 0.0, 0.0, 0.0, 0.09198, 0.0, 0.09198, 0.0, 1.0, 1.0, 1.0, 1.0, 0.9317, 1.0, 0.9317, 1.0, 0.09198, 1.0, 0.09198, 1.0, 0.0, 1.0, 0.0, 1.0, 0.0, 0.75, 0.09198, 0.75, 0.09198, 1.0, 0.9071, 0.0, 0.7055, 0.0, 0.7101, 0.0, 0.9317, 0.7173, 0.9317, 0.5, 1.0, 0.5559, 0.5, 0.0, 0.5, 0.0, 0.5, 0.0, 0.5, 0.0, 1.0, 0.0, 1.0, 0.0, 0.9317, 0.0, 0.9317, 0.0, 0.0, 0.0, 0.0, 0.0, 0.09198, 0.0, 0.09198, 0.0, 0.0, 0.25, 0.09198, 0.25, 0.09198, 0.5, 0.0, 0.5, 0.5, 0.0, 0.5, 0.0, 0.5, 0.0, 0.5, 0.0, 0.5, 0.0, 0.5, 0.0, 0.5, 0.0, 1.0, 0.0, 0.9317, 0.0, 0.9317, 0.0, 1.0, 0.0, 1.0, 0.0, 1.0, 0.25, 0.9317, 0.25, 0.9317, 0.0, 0.3534, 0.0, 0.3534, 0.0, 0.2757, 0.0, 0.3459, 0.0, 0.0, 0.0, 0.0, 0.0, 0.09198, 0.0, 0.09198, 0.0, 0.5, 0.0, 0.5, 0.0, 0.4856, 0.0, 0.4856, 0.0, 0.0, 0.0, 0.09198, 0.0, 0.09198, 0.25, 0.0, 0.25, 0.9317, 0.0, 0.9317, 0.0, 1.0, 0.0, 0.0, 0.0, 0.0, 0.0, 0.09198, 0.0, 0.09198, 0.0, 0.0, 1.0, 0.0, 1.0, 0.09198, 1.0, 0.09198, 1.0, 0.0, 0.0, 0.0, 0.0, 0.09198, 0.0, 0.09198, 0.0, 0.9099, 0.0, 0.9099, 0.0, 0.9071, 0.0, 0.9081, 0.0, 1.0, 0.5559, 1.0, 1.0, 0.9317, 1.0, 0.9317, 0.7173, 1.0, 1.0, 1.0, 1.0, 0.9317, 1.0, 0.9317, 1.0, 0.5, 0.0, 0.5, 0.0, 0.3534, 0.0, 0.3534, 0.0, 1.0, 0.0, 1.0, 0.0, 0.9317, 0.0, 0.949, 0.0, 0.4992, 0.0, 0.4994, 0.0, 0.5, 0.0, 0.5, 0.0, 0.5, 0.0, 0.5, 0.0, 0.5, 0.0, 0.5, 0.0, 0.0, 0.75, 0.0, 0.5, 0.09198, 0.5, 0.09198, 0.75, 0.09198, 0.0, 0.03357, 0.0, 0.07889, 0.0, 0.0, 0.0, 0.09198, 0.0, 0.09198, 0.0, 0.0, 0.0, 0.6245, 0.0, 0.6635, 0.0, 0.6635, 0.0, 0.6245, 0.0, 1.0, 0.25, 1.0, 0.5559, 0.9317, 0.5, 0.9317, 0.25, 0.6741, 0.5, 0.6417, 0.25, 0.9317, 0.3103, 0.9317, 0.5, 0.9317, 0.6429, 0.651, 0.75, 0.6741, 0.5, 0.9317, 0.5, 0.651, 0.75, 0.552, 0.75, 0.552, 0.5, 0.6741, 0.5, 0.9317, 0.5, 0.9317, 0.2635, 0.9317, 0.25, 0.9317, 0.5, 0.6417, 0.25, 0.552, 0.25, 0.9317, 0.25, 0.9317, 0.3103, 0.9317, 0.6651, 0.9317, 0.7208, 0.9317, 0.7173, 0.9317, 0.6429, 0.9317, 0.75, 0.9317, 0.75, 0.9317, 0.5, 0.9317, 0.5, 0.9317, 0.3369, 0.9317, 0.3103, 0.9317, 0.25, 0.9317, 0.2635, 0.9317, 0.25, 0.9317, 0.5, 0.9317, 0.5, 0.9317, 0.25, 0.9317, 0.7367, 0.9317, 0.7367, 0.9317, 0.75, 0.9317, 0.75, 0.9317, 0.7337, 0.9317, 0.7331, 0.9317, 0.7267, 0.9317, 0.7033, 0.9317, 0.2544, 0.9317, 0.2741, 0.9317, 0.3314, 0.9317, 0.2663, 0.9317, 0.5, 0.9317, 0.5, 0.9317, 0.3103, 0.9317, 0.3369, 0.9317, 0.5, 0.9317, 0.5, 0.9317, 0.7367, 0.9317, 0.7367, 0.9317, 0.6651, 0.9317, 0.6429, 0.9317, 0.5, 0.9317, 0.5, 0.9317, 0.7208, 0.9317, 0.5, 0.9317, 0.5, 0.9317, 0.7173, 0.9317, 0.2741, 0.9317, 0.5, 0.9317, 0.5, 0.9317, 0.3314, 0.9317, 0.5, 0.9317, 0.5, 0.9317, 0.75, 0.9317, 0.25, 0.9317, 0.25, 0.9317, 0.25, 0.9317, 0.25, 0.9317, 0.5, 0.9317, 0.7337, 0.9317, 0.7033, 0.9317, 0.5, 0.9317, 0.4829, 0.9317, 0.5, 0.9317, 0.7267, 0.9317, 0.7331, 0.9317, 0.75, 0.9317, 0.5, 0.9317, 0.5, 0.9317, 0.7367, 0.9317, 0.25, 0.9317, 0.25, 0.9317, 0.5, 0.9317, 0.5, 0.9317, 0.25, 0.9317, 0.5, 0.9317, 0.5, 0.9317, 0.25, 0.9317, 0.25, 0.9317, 0.25, 0.9317, 0.5, 0.9317, 0.5, 0.9317, 0.25, 0.9317, 0.25, 0.9317, 0.25, 0.9317, 0.25, 0.9317, 0.25, 0.9317, 0.25, 0.9317, 0.25, 0.9317, 0.25, 0.9317, 0.25, 0.9317, 0.25, 0.9317, 0.25, 0.9317, 0.25, 0.9317, 0.25, 0.9317, 0.25, 0.9317, 0.25, 0.9317, 0.2904, 0.9317, 0.2635, 0.9317, 0.5, 0.9317, 0.5179, 0.9317, 0.2663, 0.9317, 0.2904, 0.9317, 0.5179, 0.9317, 0.5, 0.9317, 0.723, 0.9317, 0.5179, 0.9317, 0.5, 0.9317, 0.7208, 0.9317, 0.7267, 0.9317, 0.5, 0.9317, 0.5179, 0.9317, 0.723, 0.9317, 0.5172, 0.9317, 0.3689, 0.9317, 0.3314, 0.9317, 0.5, 0.9317, 0.3369, 0.9317, 0.3689, 0.9317, 0.5172, 0.9317, 0.5, 0.9317, 0.5172, 0.9317, 0.5, 0.9317, 0.7033, 0.9317, 0.6881, 0.9317, 0.5, 0.9317, 0.5172, 0.9317, 0.6881, 0.9317, 0.6651, 0.9317, 0.6881, 0.9317, 0.7033, 0.9317, 0.7267, 0.9317, 0.723, 0.9317, 0.7208, 0.9317, 0.6651, 0.9317, 0.6881, 0.9317, 0.723, 0.9317, 0.3689, 0.9317, 0.2904, 0.9317, 0.2663, 0.9317, 0.3314, 0.9317, 0.2635, 0.9317, 0.2904, 0.9317, 0.3689, 0.9317, 0.3369, 0.9317, 0.25, 0.9317, 0.25, 0.9317, 0.5, 0.9317, 0.5, 0.9317, 0.2294, 0.9317, 0.2399, 0.9317, 0.4829, 0.9317, 0.4816, 0.9317, 0.5, 0.9317, 0.25, 0.9317, 0.2294, 0.9317, 0.4816, 0.9317, 0.4816, 0.9317, 0.4829, 0.9317, 0.7235, 0.9317, 0.7252, 0.9317, 0.7331, 0.9317, 0.7235, 0.9317, 0.4829, 0.9317, 0.7367, 0.9317, 0.5, 0.9317, 0.4816, 0.9317, 0.7252, 0.9317, 0.2301, 0.9317, 0.25, 0.9317, 0.5, 0.9317, 0.4785, 0.9317, 0.4792, 0.9317, 0.2535, 0.9317, 0.2301, 0.9317, 0.4785, 0.9317, 0.5, 0.9317, 0.2741, 0.9317, 0.2535, 0.9317, 0.4792, 0.9317, 0.4785, 0.9317, 0.5, 0.9317, 0.75, 0.9317, 0.7349, 0.9317, 0.7248, 0.9317, 0.4792, 0.9317, 0.4785, 0.9317, 0.7349, 0.9317, 0.7337, 0.9317, 0.5, 0.9317, 0.4792, 0.9317, 0.7248, 0.9317, 0.7349, 0.9317, 0.75, 0.9317, 0.7367, 0.9317, 0.7252, 0.9317, 0.7248, 0.9317, 0.7349, 0.9317, 0.7252, 0.9317, 0.7235, 0.9317, 0.7337, 0.9317, 0.7248, 0.9317, 0.7235, 0.9317, 0.7331, 0.9317, 0.2301, 0.9317, 0.2294, 0.9317, 0.25, 0.9317, 0.25, 0.9317, 0.2535, 0.9317, 0.2399, 0.9317, 0.2294, 0.9317, 0.2301, 0.9317, 0.2741, 0.9317, 0.2544, 0.9317, 0.2399, 0.9317, 0.2535, 0.9317, 0.2544, 0.9317, 0.2663, 0.9317, 0.5, 0.9317, 0.4829, 0.9317, 0.25, 0.9317, 0.25, 0.9317, 0.25, 0.9317, 0.25, 0.9317, 0.25, 0.9317, 0.25, 0.9317, 0.25, 0.9317, 0.25, 0.9317, 0.25, 0.9317, 0.25, 0.9317, 0.25, 0.9317, 0.25, 0.9317, 0.25, 0.9317, 0.25, 0.9317, 0.25, 0.9317, 0.25, 0.9317, 0.25, 0.9317, 0.25, 0.9317, 0.25, 0.9317, 0.25, 0.9317, 0.25, 0.9317, 0.25, 0.9317, 0.25, 0.9317, 0.25, 0.9317, 0.25, 0.9317, 0.25, 0.9317, 0.25, 0.9317, 0.25, 0.9317, 0.25, 0.9317, 0.25, 0.9317, 0.25, 0.9317, 0.25, 0.9317, 0.25, 0.9317, 0.25, 0.9317, 0.25, 0.9317, 0.25, 0.9317, 0.25, 0.9317, 0.25, 0.9317, 0.25, 0.9317, 0.25, 0.9317, 0.25, 0.9317, 0.25, 0.9317, 0.25, 0.9317, 0.25, 0.9317, 0.25, 0.9317, 0.25, 0.9317, 0.25, 0.9317, 0.25, 0.9317, 0.25, 0.9317, 0.25, 0.9317, 0.25, 0.9317, 0.25, 0.9317, 0.25, 0.9317, 0.25, 0.9317, 0.25, 0.9317, 0.25, 0.9317, 0.25, 0.9317, 0.25, 0.9317, 0.25, 0.9317, 0.25, 0.9317, 0.25, 0.9317, 0.25, 0.9317, 0.25, 0.9317, 0.25, 0.9317, 0.25, 0.9317, 0.25, 0.9317, 0.25, 0.9317, 0.25, 0.9317, 0.25, 0.9317, 0.25, 0.9317, 0.25, 0.9317, 0.25, 0.9317, 0.25, 0.9317, 0.25, 0.9317, 0.25, 0.9317, 0.25, 0.9317, 0.25, 0.9317, 0.25, 0.9317, 0.25, 0.9317, 0.25, 0.9317, 0.25, 0.9317, 0.25, 0.9317, 0.25, 0.9317, 0.25, 0.9317, 0.25, 0.9317, 0.25, 0.9317, 0.25, 0.9317, 0.25, 0.9317, 0.25, 0.9317, 0.25, 0.9317, 0.25, 0.9317, 0.25, 0.9317, 0.25, 0.9317, 0.25, 0.9317, 0.25, 0.9317, 0.25, 0.9317, 0.25, 0.9317, 0.25, 0.9317, 0.25, 0.9317, 0.25, 0.9317, 0.25, 0.9317, 0.25, 0.9317, 0.25, 0.9317, 0.25, 0.9317, 0.25, 0.9317, 0.25, 0.9317, 0.25, 0.9317, 0.25, 0.9317, 0.25, 0.9317, 0.25, 0.9317, 0.25, 0.9317, 0.25, 0.9317, 0.25, 0.9317, 0.25, 0.9317, 0.25, 0.9317, 0.25, 0.9317, 0.25, 0.9317, 0.25, 0.9317, 0.25, 0.9317, 0.25, 0.9317, 0.25, 0.9317, 0.25, 0.9317, 0.25, 0.9317, 0.25, 0.9317, 0.25, 0.9317, 0.25, 0.9317, 0.25, 0.9317, 0.25, 0.9317, 0.25, 0.9317, 0.25, 0.9317, 0.25, 0.9317, 0.25, 0.9317, 0.25, 0.9317, 0.25, 0.9317, 0.25, 0.9317, 0.25, 0.9317, 0.25, 0.9317, 0.25, 0.9317, 0.25, 0.9317, 0.25, 0.9317, 0.25, 0.9317, 0.25, 0.9317, 0.25, 0.9317, 0.25, 0.9317, 0.25, 0.9317, 0.25, 0.9317, 0.25, 0.9317, 0.25, 0.6315, 0.0, 0.9317, 0.0, 0.9317, 0.0, 0.6315, 0.0, 0.6315, 0.0, 0.5, 0.0, 0.9317, 0.0, 0.9317, 0.0, 0.6315, 0.0, 0.5, 0.0, 0.5, 0.0, 0.6315, 0.0, 0.9317, 0.0, 0.9317, 0.0, 0.9317, 0.0, 0.9317, 0.0, 0.9317, 0.0, 0.9317, 0.0, 0.9317, 0.0, 0.9317, 0.0, 0.9317, 0.0, 0.9317, 0.0, 0.9317, 0.0, 0.9317, 0.0, 0.9317, 0.0, 0.9317, 0.0, 0.9317, 0.0, 0.9317, 0.0, 0.9317, 0.0, 0.9317, 0.0, 0.9317, 0.0, 0.9317, 0.0, 0.9317, 0.0, 0.9317, 0.0, 0.9317, 0.0, 0.9317, 0.0, 0.9317, 0.0, 0.9317, 0.0, 0.9317, 0.0, 0.9317, 0.0, 0.9317, 0.0, 0.9317, 0.0, 0.9317, 0.0, 0.9317, 0.0, 0.9317, 0.0, 0.9317, 0.0, 0.9317, 0.0, 0.9317, 0.0, 0.9317, 0.0, 0.9317, 0.0, 0.9317, 0.0, 0.9317, 0.0, 0.9317, 0.0, 0.9317, 0.0, 0.9317, 0.0, 0.9317, 0.0, 0.9317, 0.0, 0.9317, 0.0, 0.9317, 0.0, 0.9317, 0.0, 0.9317, 0.0, 0.9317, 0.0, 0.9317, 0.0, 0.9317, 0.0, 0.09198, 0.0, 0.5, 0.0, 0.3646, 0.0, 0.07889, 0.0, 0.0917, 0.0, 0.06251, 0.0, 0.3913, 0.0, 0.4845, 0.0, 0.5, 0.0, 0.5, 0.0, 0.3792, 0.0, 0.3646, 0.0, 0.5, 0.0, 0.4845, 0.0, 0.3913, 0.0, 0.3792, 0.0, 0.0, 0.0, 0.0, 0.0, 0.07889, 0.0, 0.03357, 0.0, 0.0, 0.0, 0.03357, 0.0, 0.06251, 0.0, 0.000287, 0.0, 0.4992, 0.0, 0.4856, 0.0, 0.4856, 0.0, 0.4994, 0.0, 0.000287, 0.0, 0.0917, 0.0, 0.09198, 0.0, 0.0, 0.0, 0.09198, 0.0, 0.5, 0.0, 0.5, 0.0, 0.09198, 0.0, 0.5, 0.0, 0.09198, 0.0, 0.3534, 0.0, 0.5, 0.0, 0.5, 0.0, 0.4845, 0.0, 0.4856, 0.0, 0.5, 0.0, 0.5, 0.0, 0.5, 0.0, 0.5, 0.0, 0.5, 0.0, 0.5, 0.0, 0.5, 0.0, 0.5, 0.0, 0.5, 0.0, 0.709, 0.0, 0.7055, 0.0, 0.9071, 0.0, 0.9317, 0.0, 0.5, 0.0, 0.5, 0.0, 0.6245, 0.0, 0.6265, 0.0, 0.6676, 0.0, 0.6635, 0.0, 0.7055, 0.0, 0.709, 0.0, 0.5, 0.0, 0.4994, 0.0, 0.4856, 0.0, 0.4845, 0.0, 0.6676, 0.0, 0.6265, 0.0, 0.6245, 0.0, 0.6635, 0.0, 0.5, 0.0, 0.5, 0.0, 0.5, 0.0, 0.5, 0.0, 0.5, 0.0, 0.5, 0.0, 0.4994, 0.0, 0.5, 0.0, 0.9317, 0.0, 0.9317, 0.0, 0.9071, 0.0, 0.9099, 0.0, 0.0, 0.0, 0.2757, 0.0, 0.3534, 0.0, 0.09198, 0.0, 0.5, 0.0, 0.5, 0.0, 0.5, 0.0, 0.5, 0.0, 0.5192, 0.0, 0.6057, 0.0, 0.6057, 0.0, 0.5192, 0.0, 0.6676, 0.0, 0.7061, 0.0, 0.7101, 0.0, 0.6635, 0.0, 0.9118, 0.0, 0.9099, 0.0, 0.9081, 0.0, 0.7101, 0.0, 0.5, 0.0, 0.4856, 0.0, 0.4992, 0.0, 0.4991, 0.0, 0.6056, 0.0, 0.6676, 0.0, 0.6635, 0.0, 0.6245, 0.0, 0.5, 0.0, 0.4992, 0.0, 0.5, 0.0, 0.5, 0.0, 0.5, 0.0, 0.5, 0.0, 0.5, 0.0, 0.5, 0.0, 0.4856, 0.0, 0.5, 0.0, 0.5, 0.0, 0.5, 0.0, 0.5, 0.0, 0.3459, 0.0, 0.6635, 0.0, 0.7101, 0.0, 0.7055, 0.0, 0.6635, 0.0, 0.4992, 0.0, 0.5, 0.0, 0.4991, 0.0, 0.5, 0.0, 0.5192, 0.0, 0.6057, 0.0, 0.6245, 0.0, 0.5192, 0.0, 0.6057, 0.0, 0.6057, 0.0, 0.5192, 0.0, 0.6057, 0.0, 0.6057, 0.0, 0.6056, 0.0, 0.6057, 0.0, 0.6057, 0.0, 0.6057, 0.0, 0.5192, 0.0, 0.5192, 0.0, 0.6057, 0.0, 0.6057, 0.0, 0.6057, 0.0, 0.6057, 0.0, 0.6056, 0.0, 0.6057, 0.0, 0.5192, 0.0, 0.5192, 0.0, 0.6057, 0.0, 0.6056, 0.0, 0.6057, 0.0, 0.6057, 0.0, 0.9317, 0.7173, 0.552, 0.75, 0.5, 1.0, 0.9317, 1.0, 0.5192, 0.0, 0.5192, 0.0, 0.5192, 0.0, 0.6417, 0.25, 0.552, 0.25, 0.552, 0.5, 0.6741, 0.5, 0.9317, 1.0, 0.5, 1.0, 0.5, 1.0, 0.9317, 1.0, 0.9317, 1.0, 0.9317, 1.0, 0.5, 1.0, 0.5, 1.0, 0.9317, 1.0, 0.9317, 1.0, 0.5, 1.0, 0.5, 1.0, 0.09198, 0.0, 0.09198, 0.0, 0.5, 0.0, 0.5, 0.0, 0.09198, 0.0, 0.09198, 0.0, 0.5, 0.0, 0.5, 0.0, 0.09198, 0.0, 0.5, 0.0, 0.5, 0.0, 0.09198, 0.0, 0.09198, 0.0, 0.3792, 0.0, 0.3646, 0.0, 0.08674, 0.0, 0.09198, 0.0, 0.5, 0.0, 0.5, 0.0, 0.09198, 0.0, 0.09198, 0.0, 0.5, 0.0, 0.5, 0.0, 0.09198, 0.0, 0.0917, 0.0, 0.09198, 0.0, 0.5, 0.0, 0.4845, 0.0, 0.6265, 0.0, 0.5, 0.0, 0.9317, 0.0, 0.949, 0.0, 0.7104, 0.0, 0.9739, 0.0, 0.9907, 0.0, 0.9317, 0.0, 0.5, 0.0, 0.9317, 0.0, 0.9317, 0.0, 0.5, 0.0, 0.5, 0.0, 0.9317, 0.0, 0.9317, 0.0, 0.5, 0.0, 0.6315, 0.0, 0.5, 0.0, 0.9317, 0.0, 0.9317, 0.0, 0.5, 1.0, 0.09198, 1.0, 0.09198, 1.0, 0.5, 1.0, 0.5, 1.0, 0.09198, 1.0, 0.09198, 1.0, 0.5, 1.0, 0.5, 1.0, 0.09198, 1.0, 0.09198, 1.0, 0.5, 1.0, 0.552, 0.5, 0.552, 0.25, 0.09198, 0.25, 0.09198, 0.5, 0.552, 0.75, 0.09198, 0.75, 0.09198, 1.0, 0.5, 1.0, 0.6676, 0.0, 0.6265, 0.0, 0.949, 0.0, 0.9554, 0.0, 0.09198, 0.0, 0.09003, 0.0, 0.3913, 0.0, 0.3792, 0.0, 0.09198, 0.0, 0.5, 0.0, 0.5, 0.0, 0.09198, 0.0, 0.09198, 0.0, 0.5, 0.0, 0.5, 0.0, 0.09198, 0.0, 0.9554, 0.0, 0.9739, 0.0, 0.7104, 0.0, 0.5, 0.0, 0.9317, 0.0, 0.9317, 0.0, 0.5, 0.0, 0.09198, 0.0, 0.09198, 0.0, 0.5, 0.0, 0.5, 0.0, 0.5, 0.0, 0.5, 0.0, 0.9317, 0.0, 0.9317, 0.0, 0.09198, 0.0, 0.5, 0.0, 0.5, 0.0, 0.09198, 0.0, 0.552, 0.5, 0.09198, 0.5, 0.09198, 0.75, 0.552, 0.75, 0.651, 0.75, 0.552, 0.75, 0.9317, 0.7173, 0.9317, 0.6429, 0.552, 0.25, 0.5, 0.0, 0.09198, 0.0, 0.09198, 0.25, 0.9317, 0.25, 0.9317, 0.0, 0.5, 0.0, 0.552, 0.25, 0.5, 1.0, 0.09198, 1.0, 0.09198, 1.0, 0.5, 1.0, 0.9317, 1.0, 0.5, 1.0, 0.5, 1.0, 0.9317, 1.0, 0.9739, 0.0, 0.9554, 0.0, 1.0, 0.0, 1.0, 0.0, 0.0, 0.0, 0.09198, 0.0, 0.09198, 0.0, 0.0, 0.0, 1.0, 0.0, 0.9317, 0.0, 0.9317, 0.0, 1.0, 0.0, 0.9317, 0.0, 0.9907, 0.0, 1.0, 0.0, 0.9317, 0.0, 0.0, 1.0, 0.09198, 1.0, 0.09198, 1.0, 0.0, 1.0, 0.09198, 0.0, 0.09198, 0.0, 0.0, 0.0, 0.0, 0.0, 0.9907, 0.0, 0.9739, 0.0, 1.0, 0.0, 1.0, 0.0, 1.0, 1.0, 0.9317, 1.0, 0.9317, 1.0, 1.0, 1.0, 0.09198, 0.0, 0.09198, 0.0, 0.0, 0.0, 0.0, 0.0, 0.9554, 0.0, 0.949, 0.0, 1.0, 0.0, 1.0, 0.0, 0.09198, 1.0, 0.09198, 1.0, 0.0, 1.0, 0.0, 1.0, 0.09198, 0.0, 0.09198, 0.0, 0.0, 0.0, 0.0, 0.0, 1.0, 1.0, 0.9317, 1.0, 0.9317, 1.0, 1.0, 1.0, 1.0, 0.0, 0.9317, 0.0, 0.9317, 0.0, 1.0, 0.0, 0.0, 0.0, 0.09198, 0.0, 0.09198, 0.0, 0.0, 0.0, 1.0, 1.0, 0.9317, 1.0, 0.9317, 1.0, 1.0, 1.0, 0.0, 1.0, 0.09198, 1.0, 0.09198, 0.75, 0.0, 0.75, 0.7084, 0.0, 0.9118, 0.0, 0.7136, 0.0, 0.4991, 0.0, 0.5, 0.0, 0.4994, 0.0, 0.5, 0.0, 0.5, 0.0, 0.5, 0.0, 0.5, 0.0, 1.0, 0.0, 0.9317, 0.0, 0.9317, 0.0, 1.0, 0.0, 0.0, 0.0, 0.09198, 0.0, 0.09198, 0.0, 0.0, 0.0, 0.09198, 0.5, 0.09198, 0.25, 0.0, 0.25, 0.0, 0.5, 0.5, 0.0, 0.5, 0.0, 0.5, 0.0, 0.5, 0.0, 0.9317, 0.0, 0.9317, 0.0, 1.0, 0.0, 1.0, 0.0, 1.0, 0.0, 0.9317, 0.0, 0.9317, 0.25, 1.0, 0.25, 0.2757, 0.0, 0.3534, 0.0, 0.3534, 0.0, 0.3459, 0.0, 0.0, 0.0, 0.09198, 0.0, 0.09198, 0.0, 0.0, 0.0, 0.4856, 0.0, 0.5, 0.0, 0.5, 0.0, 0.4856, 0.0, 0.09198, 0.25, 0.09198, 0.0, 0.0, 0.0, 0.0, 0.25, 0.0, 0.0, 0.09198, 0.0, 0.09198, 0.0, 0.0, 0.0, 0.0, 1.0, 0.09198, 1.0, 0.09198, 1.0, 0.0, 1.0, 0.0, 0.0, 0.09198, 0.0, 0.09198, 0.0, 0.0, 0.0, 0.9081, 0.0, 0.9099, 0.0, 0.9099, 0.0, 0.9118, 0.0, 1.0, 0.5559, 0.9317, 0.7173, 0.9317, 1.0, 1.0, 1.0, 1.0, 1.0, 0.9317, 1.0, 0.9317, 1.0, 1.0, 1.0, 0.3534, 0.0, 0.5, 0.0, 0.5, 0.0, 0.3534, 0.0, 1.0, 0.0, 0.949, 0.0, 0.9317, 0.0, 1.0, 0.0, 0.5, 0.0, 0.4994, 0.0, 0.5, 0.0, 0.5, 0.0, 0.5, 0.0, 0.5, 0.0, 0.5, 0.0, 0.5, 0.0, 0.0, 0.75, 0.09198, 0.75, 0.09198, 0.5, 0.0, 0.5, 0.03833, 0.0, 0.02991, 0.0, 0.09198, 0.0, 0.09198, 0.0, 0.09198, 0.0, 0.0, 0.0, 0.0, 0.0, 0.6245, 0.0, 0.6245, 0.0, 0.6635, 0.0, 0.6635, 0.0, 1.0, 0.25, 0.9317, 0.25, 0.9317, 0.5, 1.0, 0.5559, 0.9317, 0.3103, 0.6417, 0.25, 0.6741, 0.5, 0.9317, 0.5, 0.9317, 0.6429, 0.9317, 0.5, 0.6741, 0.5, 0.651, 0.75, 0.552, 0.5, 0.552, 0.75, 0.651, 0.75, 0.6741, 0.5, 0.9317, 0.5, 0.9317, 0.5, 0.9317, 0.25, 0.9317, 0.2635, 0.9317, 0.25, 0.552, 0.25, 0.6417, 0.25, 0.9317, 0.3103, 0.9317, 0.6651, 0.9317, 0.6429, 0.9317, 0.7173, 0.9317, 0.7208, 0.9317, 0.5, 0.9317, 0.75, 0.9317, 0.75, 0.9317, 0.5, 0.9317, 0.25, 0.9317, 0.3103, 0.9317, 0.3369, 0.9317, 0.2635, 0.9317, 0.25, 0.9317, 0.25, 0.9317, 0.5, 0.9317, 0.5, 0.9317, 0.75, 0.9317, 0.7367, 0.9317, 0.7367, 0.9317, 0.75, 0.9317, 0.7337, 0.9317, 0.7033, 0.9317, 0.7267, 0.9317, 0.7331, 0.9317, 0.2428, 0.9317, 0.2663, 0.9317, 0.3314, 0.9317, 0.2741, 0.9317, 0.3103, 0.9317, 0.5, 0.9317, 0.5068, 0.9317, 0.3369, 0.9317, 0.7367, 0.9317, 0.5, 0.9317, 0.5, 0.9317, 0.7367, 0.9317, 0.5, 0.9317, 0.6429, 0.9317, 0.6651, 0.9317, 0.5068, 0.9317, 0.7208, 0.9317, 0.7173, 0.9317, 0.5, 0.9317, 0.5, 0.9317, 0.2741, 0.9317, 0.3314, 0.9317, 0.5, 0.9317, 0.5, 0.9317, 0.5, 0.9317, 0.5, 0.9317, 0.7367, 0.9317, 0.75, 0.9317, 0.5, 0.9317, 0.5, 0.9317, 0.25, 0.9317, 0.25, 0.9317, 0.25, 0.9317, 0.25, 0.9317, 0.5, 0.9317, 0.5, 0.9317, 0.7033, 0.9317, 0.7337, 0.9317, 0.7267, 0.9317, 0.5, 0.9317, 0.4829, 0.9317, 0.7331, 0.9317, 0.75, 0.9317, 0.7367, 0.9317, 0.5, 0.9317, 0.5, 0.9317, 0.5, 0.9317, 0.25, 0.9317, 0.25, 0.9317, 0.5, 0.9317, 0.25, 0.9317, 0.25, 0.9317, 0.5, 0.9317, 0.5, 0.9317, 0.5, 0.9317, 0.25, 0.9317, 0.25, 0.9317, 0.5, 0.9317, 0.25, 0.9317, 0.25, 0.9317, 0.25, 0.9317, 0.25, 0.9317, 0.25, 0.9317, 0.25, 0.9317, 0.25, 0.9317, 0.25, 0.9317, 0.25, 0.9317, 0.25, 0.9317, 0.25, 0.9317, 0.25, 0.9317, 0.5, 0.9317, 0.2635, 0.9317, 0.2904, 0.9317, 0.5179, 0.9317, 0.5179, 0.9317, 0.2904, 0.9317, 0.2663, 0.9317, 0.5, 0.9317, 0.723, 0.9317, 0.7208, 0.9317, 0.5, 0.9317, 0.5179, 0.9317, 0.7267, 0.9317, 0.723, 0.9317, 0.5179, 0.9317, 0.5, 0.9317, 0.5068, 0.9317, 0.5, 0.9317, 0.3314, 0.9317, 0.3689, 0.9317, 0.7033, 0.9317, 0.5, 0.9317, 0.5068, 0.9317, 0.6881, 0.9317, 0.7267, 0.9317, 0.7033, 0.9317, 0.6881, 0.9317, 0.723, 0.9317, 0.5068, 0.9317, 0.6651, 0.9317, 0.6881, 0.9317, 0.7208, 0.9317, 0.723, 0.9317, 0.6881, 0.9317, 0.6651, 0.9317, 0.3689, 0.9317, 0.3314, 0.9317, 0.2663, 0.9317, 0.2904, 0.9317, 0.3689, 0.9317, 0.2904, 0.9317, 0.2635, 0.9317, 0.3369, 0.9317, 0.5, 0.9317, 0.25, 0.9317, 0.25, 0.9317, 0.5, 0.9317, 0.4829, 0.9317, 0.2428, 0.9317, 0.2294, 0.9317, 0.4816, 0.9317, 0.5, 0.9317, 0.4816, 0.9317, 0.2294, 0.9317, 0.25, 0.9317, 0.7235, 0.9317, 0.4829, 0.9317, 0.4816, 0.9317, 0.7252, 0.9317, 0.4829, 0.9317, 0.7235, 0.9317, 0.7331, 0.9317, 0.7367, 0.9317, 0.7252, 0.9317, 0.4816, 0.9317, 0.5, 0.9317, 0.5, 0.9317, 0.25, 0.9317, 0.2301, 0.9317, 0.4785, 0.9317, 0.4792, 0.9317, 0.4785, 0.9317, 0.2301, 0.9317, 0.2535, 0.9317, 0.5, 0.9317, 0.4792, 0.9317, 0.2535, 0.9317, 0.2741, 0.9317, 0.75, 0.9317, 0.5, 0.9317, 0.4785, 0.9317, 0.7349, 0.9317, 0.7248, 0.9317, 0.7349, 0.9317, 0.4785, 0.9317, 0.4792, 0.9317, 0.7337, 0.9317, 0.7248, 0.9317, 0.4792, 0.9317, 0.5, 0.9317, 0.7367, 0.9317, 0.75, 0.9317, 0.7349, 0.9317, 0.7252, 0.9317, 0.7252, 0.9317, 0.7349, 0.9317, 0.7248, 0.9317, 0.7235, 0.9317, 0.7235, 0.9317, 0.7248, 0.9317, 0.7337, 0.9317, 0.7331, 0.9317, 0.2301, 0.9317, 0.25, 0.9317, 0.25, 0.9317, 0.2294, 0.9317, 0.2535, 0.9317, 0.2301, 0.9317, 0.2294, 0.9317, 0.2428, 0.9317, 0.5, 0.9317, 0.2663, 0.9317, 0.2428, 0.9317, 0.4829, 0.9317, 0.25, 0.9317, 0.25, 0.9317, 0.25, 0.9317, 0.25, 0.9317, 0.25, 0.9317, 0.25, 0.9317, 0.25, 0.9317, 0.25, 0.9317, 0.25, 0.9317, 0.25, 0.9317, 0.25, 0.9317, 0.25, 0.9317, 0.25, 0.9317, 0.25, 0.9317, 0.25, 0.9317, 0.25, 0.9317, 0.25, 0.9317, 0.25, 0.9317, 0.25, 0.9317, 0.25, 0.9317, 0.25, 0.9317, 0.25, 0.9317, 0.25, 0.9317, 0.25, 0.9317, 0.25, 0.9317, 0.25, 0.9317, 0.25, 0.9317, 0.25, 0.9317, 0.25, 0.9317, 0.25, 0.9317, 0.25, 0.9317, 0.25, 0.9317, 0.25, 0.9317, 0.25, 0.9317, 0.25, 0.9317, 0.25, 0.9317, 0.25, 0.9317, 0.25, 0.9317, 0.25, 0.9317, 0.25, 0.9317, 0.25, 0.9317, 0.25, 0.9317, 0.25, 0.9317, 0.25, 0.9317, 0.25, 0.9317, 0.25, 0.9317, 0.25, 0.9317, 0.25, 0.9317, 0.25, 0.9317, 0.25, 0.9317, 0.25, 0.9317, 0.25, 0.9317, 0.25, 0.9317, 0.25, 0.9317, 0.25, 0.9317, 0.25, 0.9317, 0.25, 0.9317, 0.25, 0.9317, 0.25, 0.9317, 0.25, 0.9317, 0.25, 0.9317, 0.25, 0.9317, 0.25, 0.9317, 0.25, 0.9317, 0.25, 0.9317, 0.25, 0.9317, 0.25, 0.9317, 0.25, 0.9317, 0.25, 0.9317, 0.25, 0.9317, 0.25, 0.9317, 0.25, 0.9317, 0.25, 0.9317, 0.25, 0.9317, 0.25, 0.9317, 0.25, 0.9317, 0.25, 0.9317, 0.25, 0.9317, 0.25, 0.9317, 0.25, 0.9317, 0.25, 0.9317, 0.25, 0.9317, 0.25, 0.9317, 0.25, 0.9317, 0.25, 0.9317, 0.25, 0.9317, 0.25, 0.9317, 0.25, 0.9317, 0.25, 0.9317, 0.25, 0.9317, 0.25, 0.9317, 0.25, 0.9317, 0.25, 0.9317, 0.25, 0.9317, 0.25, 0.9317, 0.25, 0.9317, 0.25, 0.9317, 0.25, 0.9317, 0.25, 0.9317, 0.25, 0.9317, 0.25, 0.9317, 0.25, 0.9317, 0.25, 0.9317, 0.25, 0.9317, 0.25, 0.9317, 0.25, 0.9317, 0.25, 0.9317, 0.25, 0.9317, 0.25, 0.9317, 0.25, 0.9317, 0.25, 0.9317, 0.25, 0.9317, 0.25, 0.9317, 0.25, 0.9317, 0.25, 0.9317, 0.25, 0.9317, 0.25, 0.9317, 0.25, 0.9317, 0.25, 0.9317, 0.25, 0.9317, 0.25, 0.9317, 0.25, 0.9317, 0.25, 0.9317, 0.25, 0.9317, 0.25, 0.9317, 0.25, 0.9317, 0.25, 0.9317, 0.25, 0.9317, 0.25, 0.9317, 0.25, 0.9317, 0.25, 0.9317, 0.25, 0.9317, 0.25, 0.9317, 0.25, 0.9317, 0.25, 0.9317, 0.25, 0.9317, 0.25, 0.9317, 0.25, 0.9317, 0.25, 0.9317, 0.25, 0.9317, 0.25, 0.9317, 0.25, 0.9317, 0.25, 0.9317, 0.25, 0.6315, 0.0, 0.6315, 0.0, 0.9317, 0.0, 0.9317, 0.0, 0.9317, 0.0, 0.5, 0.0, 0.6315, 0.0, 0.9317, 0.0, 0.5, 0.0, 0.5, 0.0, 0.6315, 0.0, 0.6315, 0.0, 0.9317, 0.0, 0.9317, 0.0, 0.9317, 0.0, 0.9317, 0.0, 0.9317, 0.0, 0.9317, 0.0, 0.9317, 0.0, 0.9317, 0.0, 0.9317, 0.0, 0.9317, 0.0, 0.9317, 0.0, 0.9317, 0.0, 0.9317, 0.0, 0.9317, 0.0, 0.9317, 0.0, 0.9317, 0.0, 0.9317, 0.0, 0.9317, 0.0, 0.9317, 0.0, 0.9317, 0.0, 0.9317, 0.0, 0.9317, 0.0, 0.9317, 0.0, 0.9317, 0.0, 0.9317, 0.0, 0.9317, 0.0, 0.9317, 0.0, 0.9317, 0.0, 0.9317, 0.0, 0.9317, 0.0, 0.9317, 0.0, 0.9317, 0.0, 0.9317, 0.0, 0.9317, 0.0, 0.9317, 0.0, 0.9317, 0.0, 0.9317, 0.0, 0.9317, 0.0, 0.9317, 0.0, 0.9317, 0.0, 0.9317, 0.0, 0.9317, 0.0, 0.9317, 0.0, 0.9317, 0.0, 0.9317, 0.0, 0.9317, 0.0, 0.9317, 0.0, 0.9317, 0.0, 0.9317, 0.0, 0.9317, 0.0, 0.9317, 0.0, 0.9317, 0.0, 0.09198, 0.0, 0.08674, 0.0, 0.3646, 0.0, 0.5, 0.0, 0.3913, 0.0, 0.09003, 0.0, 0.0917, 0.0, 0.4845, 0.0, 0.5, 0.0, 0.3646, 0.0, 0.3792, 0.0, 0.5, 0.0, 0.5, 0.0, 0.3792, 0.0, 0.3913, 0.0, 0.4845, 0.0, 0.0, 0.0, 0.02991, 0.0, 0.03833, 0.0, 0.0, 0.0, 0.0917, 0.0, 0.09003, 0.0, 0.02991, 0.0, 0.000287, 0.0, 0.0, 0.0, 0.000287, 0.0, 0.02991, 0.0, 0.4991, 0.0, 0.4994, 0.0, 0.4856, 0.0, 0.4856, 0.0, 0.08674, 0.0, 0.09198, 0.0, 0.0, 0.0, 0.09198, 0.0, 0.0917, 0.0, 0.000287, 0.0, 0.0, 0.0, 0.09198, 0.0, 0.09198, 0.0, 0.5, 0.0, 0.5, 0.0, 0.5, 0.0, 0.5, 0.0, 0.3534, 0.0, 0.09198, 0.0, 0.5, 0.0, 0.5, 0.0, 0.4856, 0.0, 0.4845, 0.0, 0.5, 0.0, 0.5, 0.0, 0.5, 0.0, 0.5, 0.0, 0.5, 0.0, 0.5, 0.0, 0.5, 0.0, 0.5, 0.0, 0.6245, 0.0, 0.5, 0.0, 0.5, 0.0, 0.6265, 0.0, 0.4994, 0.0, 0.5, 0.0, 0.5, 0.0, 0.7084, 0.0, 0.6635, 0.0, 0.6676, 0.0, 0.7104, 0.0, 0.9081, 0.0, 0.7084, 0.0, 0.7104, 0.0, 0.9317, 0.0, 0.4856, 0.0, 0.4994, 0.0, 0.5, 0.0, 0.4845, 0.0, 0.6676, 0.0, 0.6635, 0.0, 0.6245, 0.0, 0.6265, 0.0, 0.5, 0.0, 0.5, 0.0, 0.5, 0.0, 0.5, 0.0, 0.4994, 0.0, 0.5, 0.0, 0.5, 0.0, 0.5, 0.0, 0.9317, 0.0, 0.9099, 0.0, 0.9081, 0.0, 0.9317, 0.0, 0.3534, 0.0, 0.2757, 0.0, 0.0, 0.0, 0.09198, 0.0, 0.5, 0.0, 0.5, 0.0, 0.5, 0.0, 0.5, 0.0, 0.5192, 0.0, 0.5192, 0.0, 0.6057, 0.0, 0.6057, 0.0, 0.6676, 0.0, 0.6635, 0.0, 0.7136, 0.0, 0.7061, 0.0, 0.6056, 0.0, 0.6245, 0.0, 0.6635, 0.0, 0.6676, 0.0, 0.5, 0.0, 0.4856, 0.0, 0.5, 0.0, 0.5, 0.0, 0.5, 0.0, 0.5, 0.0, 0.5, 0.0, 0.5, 0.0, 0.5, 0.0, 0.3459, 0.0, 0.5, 0.0, 0.5, 0.0, 0.5, 0.0, 0.5, 0.0, 0.6635, 0.0, 0.6635, 0.0, 0.7084, 0.0, 0.7136, 0.0, 0.5192, 0.0, 0.5192, 0.0, 0.5, 0.0, 0.5, 0.0, 0.6057, 0.0, 0.6245, 0.0, 0.6056, 0.0, 0.6057, 0.0, 0.5192, 0.0, 0.5, 0.0, 0.6245, 0.0, 0.5192, 0.0, 0.5192, 0.0, 0.6057, 0.0, 0.6057, 0.0, 0.5192, 0.0, 0.5192, 0.0, 0.5192, 0.0, 0.5192, 0.0, 0.5192, 0.0, 0.6057, 0.0, 0.6056, 0.0, 0.5192, 0.0, 0.5192, 0.0, 0.5192, 0.0, 0.5192, 0.0, 0.5192, 0.0])
me_plane.materials.append(mat_dino_marrom)
me_plane.update()

# ---- objects
ob_camera = bpy.data.objects.new('Camera', cam_camera)
ob_dinossauro = bpy.data.objects.new('dinossauro', me_plane)

# ---- transforms, parenting, visibility, modifiers, constraints
ob_camera.location = (13.93, -11.36, 1.759)
ob_camera.rotation_euler = (1.703, 3.844e-07, 0.7405)
ob_camera.lock_rotations_4d = False
ob_camera.empty_display_type = 'ARROWS'
ob_camera.color = (0.0, 0.0, 0.0, 0.0)
ob_camera.display_type = 'WIRE'
ob_camera.lineart.crease_threshold = 0.0
ob_dinossauro.location = (0.0, 0.0, 0.0)
ob_dinossauro.rotation_euler = (0.0, -0.0, 1.571)
ob_dinossauro.scale = (1.296, 1.296, 1.296)

# ---- collection membership
col_collection.objects.link(ob_camera)
col_collection.objects.link(ob_dinossauro)

# ---- scene / render settings (as saved in the file)
scene.camera = ob_camera
scene.frame_start = 1; scene.frame_end = 250; scene.frame_set(1)
scene.render.engine = 'BLENDER_EEVEE_NEXT'
scene.eevee.use_raytracing = True
scene.view_settings.look = 'High Contrast'
scene.view_settings.view_transform = 'Filmic'
bpy.context.view_layer.update()
